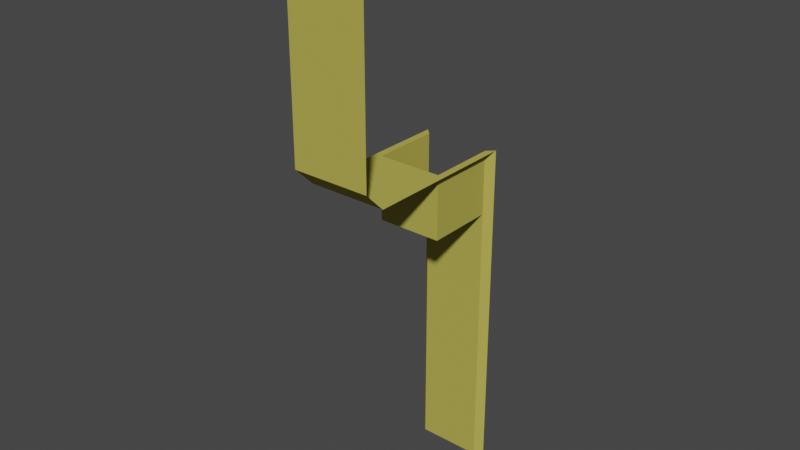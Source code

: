 # Source: BoxRecepticle.blend  (saved by Blender 2.92.15; exported with 4.5.12 LTS)
import bpy
from mathutils import Matrix  # noqa: F401  (used for matrix-valued properties, if any)

bpy.ops.wm.read_factory_settings(use_empty=True)
scene = bpy.context.scene
scene.name = 'Scene'

# ---- collections
col_collection = bpy.data.collections.new('Collection'); scene.collection.children.link(col_collection)

# ---- materials (node trees are filled in below, after node groups)
mat_wallcolour = bpy.data.materials.new('WallColour')
mat_wallcolour.use_transparent_shadow = False
mat_wallcolour.diffuse_color = (0.4678, 0.4179, 0.08228, 1.0)

# ---- material node trees

# ---- world
world_world = bpy.data.worlds.new('World'); scene.world = world_world
world_world.use_nodes = True; world_world.node_tree.nodes.clear()
_N = world_world.node_tree.nodes; _L = world_world.node_tree.links
n0 = _N.new('ShaderNodeOutputWorld'); n0.name = 'World Output'; n0.location = (300, 300)
n1 = _N.new('ShaderNodeBackground'); n1.name = 'Background'; n1.location = (10, 300)
n1.inputs[0].default_value = (0.05088, 0.05088, 0.05088, 1.0)
_L.new(n1.outputs[0], n0.inputs[0])
n0.is_active_output = True
world_world.color = (0.05088, 0.05088, 0.05088)
world_world.use_sun_shadow = False
world_world.sun_shadow_jitter_overblur = 0.0

# ---- meshes
me_cube_022 = bpy.data.meshes.new('Cube.022')
me_cube_022.from_pydata([(-1.0, -1.0, 1.0), (-1.0, 3.0, 1.0), (1.0, -1.0, 1.0), (1.0, 3.0, 1.0), (-1.0, 3.5, 1.5), (1.0, 3.5, 1.5), (1.0, 3.0, 7.0), (-1.0, 3.0, 7.0), (-1.0, 3.0, 6.0), (1.0, 3.0, 6.0), (1.0, 3.5, 5.5), (-1.0, 3.5, 5.5), (-0.8202, -0.8197, 1.0), (-0.8202, 0.9284, 1.0), (0.8202, 0.9284, 1.0), (0.8202, -0.8197, 1.0), (-1.0, -1.0, -0.6276), (1.0, -1.0, -0.6276), (-0.8202, -0.8197, -0.6276), (-0.8202, 0.9284, -0.6276), (0.8202, 0.9284, -0.6276), (0.8202, -0.8197, -0.6276), (-1.0, -1.0, -7.738), (1.0, -1.0, -7.738), (-0.8202, -0.8197, -7.738), (0.8202, -0.8197, -7.738)], [], [(1, 3, 5, 4), (4, 5, 10, 11), (12, 0, 16, 18), (11, 10, 9, 8), (8, 9, 6, 7), (12, 13, 1, 0), (14, 15, 2, 3), (13, 14, 3, 1), (13, 12, 18, 19), (14, 13, 19, 20), (2, 15, 21, 17), (15, 14, 20, 21), (20, 19, 18, 21), (21, 18, 24, 25), (17, 21, 25, 23), (18, 16, 22, 24)])
_uv = me_cube_022.uv_layers.new(name='UVMap')
_uv.uv.foreach_set('vector', [0.875, 0.5, 0.625, 0.5, 0.625, 0.5, 0.875, 0.5, 0.875, 0.5, 0.625, 0.5, 0.625, 0.5, 0.875, 0.5, 0.8619, 0.7435, 0.875, 0.75, 0.875, 0.75, 0.8619, 0.7435, 0.875, 0.5, 0.625, 0.5, 0.625, 0.5, 0.875, 0.5, 0.875, 0.5, 0.625, 0.5, 0.625, 0.5, 0.875, 0.5, 0.8619, 0.7435, 0.8619, 0.5065, 0.875, 0.5, 0.875, 0.75, 0.6381, 0.5065, 0.6381, 0.7435, 0.625, 0.75, 0.625, 0.5, 0.8619, 0.5065, 0.6381, 0.5065, 0.625, 0.5, 0.875, 0.5, 0.8619, 0.5065, 0.8619, 0.7435, 0.8619, 0.7435, 0.8619, 0.5065, 0.6381, 0.5065, 0.8619, 0.5065, 0.8619, 0.5065, 0.6381, 0.5065, 0.625, 0.75, 0.6381, 0.7435, 0.6381, 0.7435, 0.625, 0.75, 0.6381, 0.7435, 0.6381, 0.5065, 0.6381, 0.5065, 0.6381, 0.7435, 0.6381, 0.5065, 0.8619, 0.5065, 0.8619, 0.7435, 0.6381, 0.7435, 0.6381, 0.7435, 0.8619, 0.7435, 0.8619, 0.7435, 0.6381, 0.7435, 0.625, 0.75, 0.6381, 0.7435, 0.6381, 0.7435, 0.625, 0.75, 0.8619, 0.7435, 0.875, 0.75, 0.875, 0.75, 0.8619, 0.7435])
me_cube_022.materials.append(mat_wallcolour)
me_cube_022.use_remesh_fix_poles = True
me_cube_022.use_remesh_preserve_attributes = False
me_cube_022.use_mirror_vertex_groups = False
me_cube_022.update()

# ---- objects
ob_floor = bpy.data.objects.new('Floor', me_cube_022)

# ---- transforms, parenting, visibility, modifiers, constraints
ob_floor.location = (0.0, 0.0, 0.0)
ob_floor.rotation_euler = (0.0, -0.0, 3.142)
ob_floor.lineart.crease_threshold = 0.0

# ---- collection membership
col_collection.objects.link(ob_floor)

# ---- scene / render settings (as saved in the file)
scene.frame_start = 1; scene.frame_end = 250; scene.frame_set(1)
scene.render.engine = 'BLENDER_EEVEE_NEXT'
scene.cycles.use_denoising = False
scene.cycles.samples = 128
scene.cycles.sampling_pattern = 'TABULATED_SOBOL'
scene.cycles.use_adaptive_sampling = False
scene.cycles.use_light_tree = False
scene.view_settings.view_transform = 'Filmic'
bpy.context.view_layer.update()

# ---- added for rendering (the .blend has no active camera and no usable light): camera, sun
cam_auto = bpy.data.cameras.new('AutoCamera')
cam_auto.lens = 50.0
cam_auto.sensor_width = 36.0
cam_auto.clip_end = 1000.0
ob_auto_camera = bpy.data.objects.new('AutoCamera', cam_auto)
scene.collection.objects.link(ob_auto_camera)
ob_auto_camera.location = (14.3768, -18.5022, 11.1326)
ob_auto_camera.rotation_euler = (1.09748, -7.21219e-08, 0.694738)
scene.camera = ob_auto_camera
light_auto_sun = bpy.data.lights.new('AutoSun', 'SUN')
light_auto_sun.energy = 3.0
light_auto_sun.angle = 0.0523599
ob_auto_sun = bpy.data.objects.new('AutoSun', light_auto_sun)
scene.collection.objects.link(ob_auto_sun)
ob_auto_sun.rotation_euler = (0.872665, 0.174533, 0.523599)
bpy.context.view_layer.update()
